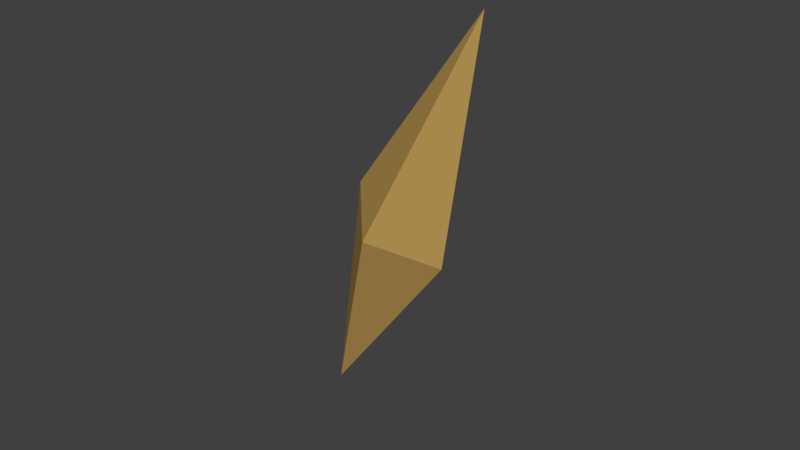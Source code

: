 # Source: Astilla.blend  (saved by Blender 2.79.0; exported with 4.5.12 LTS)
import bpy
from mathutils import Matrix  # noqa: F401  (used for matrix-valued properties, if any)

bpy.ops.wm.read_factory_settings(use_empty=True)
scene = bpy.context.scene
scene.name = 'Scene'

# ---- collections
col_collection_1 = bpy.data.collections.new('Collection 1'); scene.collection.children.link(col_collection_1)

# ---- materials (node trees are filled in below, after node groups)
mat_material_003 = bpy.data.materials.new('Material.003')
mat_material_003.alpha_threshold = 0.0
mat_material_003.use_transparent_shadow = False
mat_material_003.diffuse_color = (0.5805, 0.3657, 0.1041, 1.0)
mat_material_003.specular_color = (0.1491, 0.05797, 0.03564)
mat_material_003.roughness = 0.5
mat_material_003.specular_intensity = 0.08192

# ---- material node trees

# ---- world
world_world = bpy.data.worlds.new('World'); scene.world = world_world
world_world.color = (0.05088, 0.05088, 0.05088)
world_world.use_sun_shadow = False
world_world.sun_shadow_jitter_overblur = 0.0
world_world.cycles.sampling_method = 'MANUAL'

# ---- meshes
me_cone = bpy.data.meshes.new('Cone')
me_cone.from_pydata([(0.0, 0.0, 1.711), (0.0, 1.0, 0.0), (1.0, -4.371e-08, 0.0), (-8.742e-08, -1.0, 0.0), (-1.0, 1.192e-08, 0.0), (0.0, 0.0, -1.711)], [], [(1, 0, 2), (2, 0, 3), (3, 0, 4), (4, 0, 1), (1, 2, 5), (2, 3, 5), (3, 4, 5), (4, 1, 5), (1, 4, 3, 2)])
me_cone.materials.append(mat_material_003)
me_cone.use_remesh_preserve_volume = False
me_cone.use_remesh_preserve_attributes = False
me_cone.use_mirror_vertex_groups = False
me_cone.update()

# ---- objects
ob_cone = bpy.data.objects.new('Cone', me_cone)

# ---- transforms, parenting, visibility, modifiers, constraints
ob_cone.location = (0.0, 0.0, 2.688)
ob_cone.rotation_euler = (0.05654, 0.4408, -0.116)
ob_cone.scale = (-0.05329, -0.04059, -0.1318)
ob_cone.lineart.crease_threshold = 0.0

# ---- collection membership
col_collection_1.objects.link(ob_cone)

# ---- scene / render settings (as saved in the file)
scene.frame_start = 1; scene.frame_end = 250; scene.frame_set(1)
scene.render.engine = 'BLENDER_EEVEE_NEXT'
scene.render.resolution_percentage = 50
scene.render.dither_intensity = 0.0
scene.cycles.use_denoising = False
scene.cycles.samples = 128
scene.cycles.sampling_pattern = 'TABULATED_SOBOL'
scene.cycles.use_adaptive_sampling = False
scene.cycles.use_light_tree = False
scene.cycles.blur_glossy = 0.0
scene.cycles.sample_clamp_indirect = 0.0
scene.view_settings.view_transform = 'Standard'
bpy.context.view_layer.update()

# ---- added for rendering (the .blend has no active camera and no usable light): camera, sun
cam_auto = bpy.data.cameras.new('AutoCamera')
cam_auto.lens = 50.0
cam_auto.sensor_width = 36.0
cam_auto.clip_end = 1000.0
ob_auto_camera = bpy.data.objects.new('AutoCamera', cam_auto)
scene.collection.objects.link(ob_auto_camera)
ob_auto_camera.location = (0.519261, -0.623113, 3.10292)
ob_auto_camera.rotation_euler = (1.09748, -7.21219e-08, 0.694738)
scene.camera = ob_auto_camera
light_auto_sun = bpy.data.lights.new('AutoSun', 'SUN')
light_auto_sun.energy = 3.0
light_auto_sun.angle = 0.0523599
ob_auto_sun = bpy.data.objects.new('AutoSun', light_auto_sun)
scene.collection.objects.link(ob_auto_sun)
ob_auto_sun.rotation_euler = (0.872665, 0.174533, 0.523599)
bpy.context.view_layer.update()
